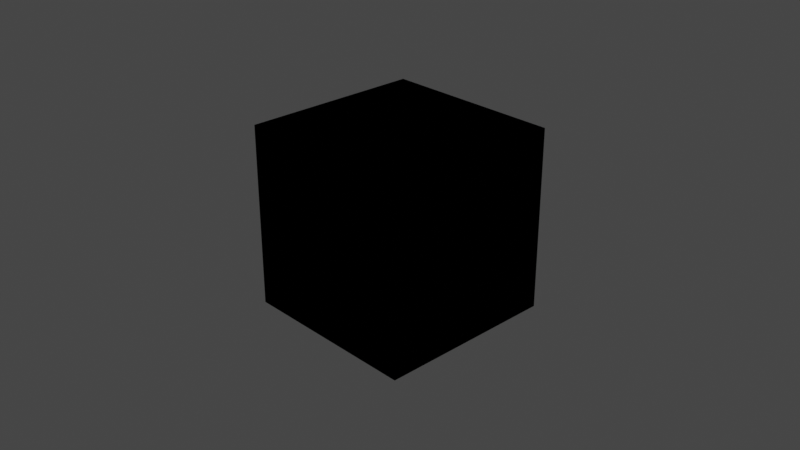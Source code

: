 # Source: Atlas_Tile_Warper_Blender_.blend  (saved by Blender 2.90.8; exported with 4.5.12 LTS)
import bpy
from mathutils import Matrix  # noqa: F401  (used for matrix-valued properties, if any)

bpy.ops.wm.read_factory_settings(use_empty=True)
scene = bpy.context.scene
scene.name = 'Scene'

# ---- collections
col_collection = bpy.data.collections.new('Collection'); scene.collection.children.link(col_collection)

# ---- materials (node trees are filled in below, after node groups)
mat_material = bpy.data.materials.new('Material')
mat_material.alpha_threshold = 0.0
mat_material.use_transparent_shadow = False
mat_material.line_color = (0.0, 0.0, 0.0, 1.0)

# ---- node groups
ng_atlas_tilemap = bpy.data.node_groups.new('Atlas Tilemap', 'ShaderNodeTree')
_s = ng_atlas_tilemap.interface.new_socket(name='Vector (UV)', in_out='OUTPUT', socket_type='NodeSocketVector')
_s.min_value = 0.0
_s.max_value = 0.0
_s = ng_atlas_tilemap.interface.new_socket(name='Repeat', in_out='INPUT', socket_type='NodeSocketFloat')
_s.default_value = 1.0
_s.min_value = 0.0
_s.max_value = 1e+04
_s = ng_atlas_tilemap.interface.new_socket(name='Tile Count X ', in_out='INPUT', socket_type='NodeSocketFloat')
_s.default_value = 1.0
_s.min_value = 1.0
_s.max_value = 1e+04
_s = ng_atlas_tilemap.interface.new_socket(name='Tile Count Y', in_out='INPUT', socket_type='NodeSocketFloat')
_s.default_value = 1.0
_s.min_value = 1.0
_s.max_value = 1e+04
_s = ng_atlas_tilemap.interface.new_socket(name='Scaling (Vertex Color)', in_out='INPUT', socket_type='NodeSocketColor')
_s.default_value = (0.8, 0.8, 0.8, 1.0)
_N = ng_atlas_tilemap.nodes; _L = ng_atlas_tilemap.links
n0 = _N.new('NodeFrame'); n0.name = 'Frame'; n0.location = (-808, 40)
n0.label = 'Uniforms'
n0.width = 479
n1 = _N.new('NodeFrame'); n1.name = 'Frame.002'; n1.location = (-120, -606)
n1.label = 'mohammedzero43@gmail.com'
n1.width = 625
n2 = _N.new('NodeFrame'); n2.name = 'Frame.004'; n2.location = (-120, -720)
n2.label = 'Also give a tip if you liked it :P'
n2.width = 625
n3 = _N.new('NodeFrame'); n3.name = 'Frame.003'; n3.location = (-120, -645)
n3.label = 'Copyrights reserved ._. atleast give credits if you used it >:('
n3.width = 625
n4 = _N.new('NodeFrame'); n4.name = 'Frame.001'; n4.location = (-120, -568)
n4.label = 'Atlas Tilemap by : mohammedzero43'
n4.width = 625
n5 = _N.new('ShaderNodeUVMap'); n5.name = 'UV Map'; n5.location = (-203, 330)
n5.from_instancer = True
n6 = _N.new('ShaderNodeVectorMath'); n6.name = 'Vector Math'; n6.location = (225, 220)
n6.operation = 'MODULO'
n7 = _N.new('ShaderNodeVectorMath'); n7.name = 'Vector Math.005'; n7.location = (506, -254)
n7.operation = 'DIVIDE'
n8 = _N.new('ShaderNodeVectorMath'); n8.name = 'Vector Math.003'; n8.location = (351, -138)
n8.width = 102
n8.operation = 'FLOOR'
n9 = _N.new('ShaderNodeVectorMath'); n9.name = 'Vector Math.004'; n9.location = (127, -352)
n9.operation = 'MULTIPLY'
n10 = _N.new('ShaderNodeVectorMath'); n10.name = 'Vector Math.001'; n10.location = (38, 352)
n10.operation = 'MULTIPLY'
n11 = _N.new('ShaderNodeCombineXYZ'); n11.name = 'Combine XYZ'; n11.location = (123, -18)
n12 = _N.new('ShaderNodeMath'); n12.name = 'Math.004'; n12.location = (-199, -294)
n12.label = '1/TileCountX'
n12.operation = 'DIVIDE'
n12.inputs[0].default_value = 1.0
n12.inputs[2].default_value = 0.0
n13 = _N.new('ShaderNodeVectorMath'); n13.name = 'Vector Math.002'; n13.location = (571, 41)
n14 = _N.new('ShaderNodeMath'); n14.name = 'Math.003'; n14.location = (-196, -67)
n14.label = '1/TileCountX'
n14.operation = 'DIVIDE'
n14.inputs[0].default_value = 1.0
n14.inputs[2].default_value = 0.0
n15 = _N.new('NodeGroupOutput'); n15.name = 'Group Output'; n15.location = (761, 0)
n16 = _N.new('ShaderNodeMath'); n16.name = 'Math.002'; n16.location = (-240, 149)
n16.label = 'Repeat'
n16.operation = 'MULTIPLY'
n16.inputs[2].default_value = 0.0
n17 = _N.new('NodeGroupInput'); n17.name = 'Group Input'; n17.location = (30, -30)
n18 = _N.new('ShaderNodeSeparateColor'); n18.name = 'Separate RGB'; n18.location = (308, -368)
n18.label = 'AxisRatio (RG) Scale (B)'
n19 = _N.new('ShaderNodeMath'); n19.name = 'Math'; n19.location = (309, -61)
n19.label = 'TileCountX (int)'
n19.operation = 'FLOOR'
n19.inputs[2].default_value = 0.0
n20 = _N.new('ShaderNodeMath'); n20.name = 'Math.001'; n20.location = (309, -219)
n20.label = 'TileCountY (int)'
n20.operation = 'FLOOR'
n20.inputs[2].default_value = 0.0
n17.parent = n0
n18.parent = n0
n19.parent = n0
n20.parent = n0
_L.new(n5.outputs[0], n10.inputs[0])
_L.new(n16.outputs[0], n10.inputs[1])
_L.new(n10.outputs[0], n6.inputs[0])
_L.new(n19.outputs[0], n14.inputs[1])
_L.new(n20.outputs[0], n12.inputs[1])
_L.new(n14.outputs[0], n11.inputs[0])
_L.new(n12.outputs[0], n11.inputs[1])
_L.new(n11.outputs[0], n6.inputs[1])
_L.new(n9.outputs[0], n8.inputs[0])
_L.new(n19.outputs[0], n9.inputs[1])
_L.new(n5.outputs[0], n9.inputs[0])
_L.new(n8.outputs[0], n7.inputs[0])
_L.new(n20.outputs[0], n7.inputs[1])
_L.new(n6.outputs[0], n13.inputs[0])
_L.new(n7.outputs[0], n13.inputs[1])
_L.new(n17.outputs[1], n19.inputs[0])
_L.new(n17.outputs[2], n20.inputs[0])
_L.new(n13.outputs[0], n15.inputs[0])
_L.new(n17.outputs[0], n16.inputs[0])
_L.new(n17.outputs[3], n18.inputs[0])
_L.new(n18.outputs[0], n16.inputs[1])
n15.is_active_output = True

# ---- material node trees
mat_material.use_nodes = True; mat_material.node_tree.nodes.clear()
_N = mat_material.node_tree.nodes; _L = mat_material.node_tree.links
n0 = _N.new('NodeFrame'); n0.name = 'Frame'; n0.location = (-117, 87)
n0.label = 'Append this NodeGroup to your project'
n0.width = 200
n1 = _N.new('ShaderNodeGroup'); n1.name = 'Group'; n1.location = (30, -30)
n1.node_tree = ng_atlas_tilemap
n1.inputs[0].default_value = 1.0
n1.inputs[1].default_value = 1.0
n1.inputs[2].default_value = 1.0
n1.inputs[3].default_value = (0.8, 0.8, 0.8, 1.0)
n1.parent = n0

# ---- world
world_world = bpy.data.worlds.new('World'); scene.world = world_world
world_world.use_nodes = True; world_world.node_tree.nodes.clear()
_N = world_world.node_tree.nodes; _L = world_world.node_tree.links
n0 = _N.new('ShaderNodeOutputWorld'); n0.name = 'World Output'; n0.location = (300, 300)
n1 = _N.new('ShaderNodeBackground'); n1.name = 'Background'; n1.location = (10, 300)
n1.inputs[0].default_value = (0.05088, 0.05088, 0.05088, 1.0)
_L.new(n1.outputs[0], n0.inputs[0])
n0.is_active_output = True
world_world.color = (0.05088, 0.05088, 0.05088)
world_world.use_sun_shadow = False
world_world.sun_shadow_jitter_overblur = 0.0

# ---- cameras
cam_camera = bpy.data.cameras.new('Camera')
cam_camera.clip_end = 100.0
cam_camera.ortho_scale = 7.314

# ---- lights
light_light = bpy.data.lights.new('Light', 'POINT')
light_light.transmission_factor = 0.0
light_light.energy = 1000.0
light_light.shadow_soft_size = 0.1
light_light.shadow_maximum_resolution = 0.006
light_light.use_absolute_resolution = True

# ---- meshes
me_cube = bpy.data.meshes.new('Cube')
me_cube.from_pydata([(1.0, 1.0, 1.0), (1.0, 1.0, -1.0), (1.0, -1.0, 1.0), (1.0, -1.0, -1.0), (-1.0, 1.0, 1.0), (-1.0, 1.0, -1.0), (-1.0, -1.0, 1.0), (-1.0, -1.0, -1.0)], [], [(0, 4, 6, 2), (3, 2, 6, 7), (7, 6, 4, 5), (5, 1, 3, 7), (1, 0, 2, 3), (5, 4, 0, 1)])
_uv = me_cube.uv_layers.new(name='UVMap')
_uv.uv.foreach_set('vector', [0.625, 0.5, 0.875, 0.5, 0.875, 0.75, 0.625, 0.75, 0.375, 0.75, 0.625, 0.75, 0.625, 1.0, 0.375, 1.0, 0.375, 0.0, 0.625, 0.0, 0.625, 0.25, 0.375, 0.25, 0.125, 0.5, 0.375, 0.5, 0.375, 0.75, 0.125, 0.75, 0.375, 0.5, 0.625, 0.5, 0.625, 0.75, 0.375, 0.75, 0.375, 0.25, 0.625, 0.25, 0.625, 0.5, 0.375, 0.5])
me_cube.materials.append(mat_material)
me_cube.use_remesh_preserve_volume = False
me_cube.use_remesh_preserve_attributes = False
me_cube.use_mirror_vertex_groups = False
me_cube.update()

# ---- objects
ob_cube = bpy.data.objects.new('Cube', me_cube)
ob_light = bpy.data.objects.new('Light', light_light)
ob_camera = bpy.data.objects.new('Camera', cam_camera)

# ---- transforms, parenting, visibility, modifiers, constraints
ob_cube.location = (0.0, 0.0, 0.0)
ob_cube.lock_rotations_4d = False
ob_cube.empty_display_type = 'ARROWS'
ob_cube.lineart.crease_threshold = 0.0
ob_light.location = (4.076, 1.005, 5.904)
ob_light.rotation_euler = (0.6503, 0.05522, 1.866)
ob_light.lock_rotations_4d = False
ob_light.empty_display_type = 'ARROWS'
ob_light.color = (0.0, 0.0, 0.0, 0.0)
ob_light.lineart.crease_threshold = 0.0
ob_camera.location = (7.359, -6.926, 4.958)
ob_camera.rotation_euler = (1.109, 0.0, 0.8149)
ob_camera.lock_rotations_4d = False
ob_camera.empty_display_type = 'ARROWS'
ob_camera.color = (0.0, 0.0, 0.0, 0.0)
ob_camera.display_type = 'WIRE'
ob_camera.lineart.crease_threshold = 0.0

# ---- collection membership
col_collection.objects.link(ob_cube)
col_collection.objects.link(ob_light)
col_collection.objects.link(ob_camera)

# ---- scene / render settings (as saved in the file)
scene.camera = ob_camera
scene.frame_start = 1; scene.frame_end = 250; scene.frame_set(1)
scene.render.engine = 'BLENDER_EEVEE_NEXT'
scene.cycles.use_denoising = False
scene.cycles.samples = 128
scene.cycles.sampling_pattern = 'TABULATED_SOBOL'
scene.cycles.use_adaptive_sampling = False
scene.cycles.use_light_tree = False
scene.view_settings.view_transform = 'Filmic'
bpy.context.view_layer.update()
